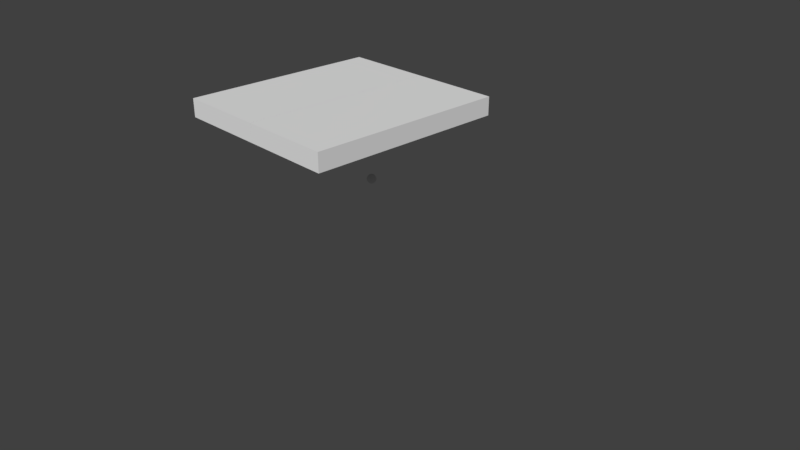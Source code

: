 # Source: Door.blend  (saved by Blender 2.79.0; exported with 4.5.12 LTS)
import bpy
from mathutils import Matrix  # noqa: F401  (used for matrix-valued properties, if any)

bpy.ops.wm.read_factory_settings(use_empty=True)
scene = bpy.context.scene
scene.name = 'Scene'

# ---- collections
col_collection_1 = bpy.data.collections.new('Collection 1'); scene.collection.children.link(col_collection_1)

# ---- materials (node trees are filled in below, after node groups)
mat_material = bpy.data.materials.new('Material')
mat_material.alpha_threshold = 0.0
mat_material.use_transparent_shadow = False
mat_material.roughness = 0.5
mat_material.line_color = (0.0, 0.0, 0.0, 1.0)

# ---- material node trees

# ---- world
world_world = bpy.data.worlds.new('World'); scene.world = world_world
world_world.color = (0.05088, 0.05088, 0.05088)
world_world.use_sun_shadow = False
world_world.sun_shadow_jitter_overblur = 0.0
world_world.cycles.sampling_method = 'MANUAL'

# ---- cameras
cam_camera = bpy.data.cameras.new('Camera')
cam_camera.clip_end = 100.0
cam_camera.lens = 35.0
cam_camera.sensor_width = 32.0
cam_camera.sensor_height = 18.0
cam_camera.ortho_scale = 7.314
cam_camera.dof.focus_distance = 0.0
cam_camera.dof.aperture_fstop = 128.0

# ---- meshes
me_cube_001 = bpy.data.meshes.new('Cube.001')
me_cube_001.from_pydata([(1.25, 5.96e-07, 0.25), (2.384e-07, 4.768e-07, 0.25), (2.384e-07, 4.768e-07, -2.384e-07), (1.25, 3.576e-07, 1.192e-07), (1.25, 2.75, 0.25), (-4.768e-07, 2.75, 0.25), (4.768e-07, 2.75, -1.192e-07), (1.25, 2.75, 3.576e-07), (0.2, 1.0, -1.192e-07), (1.05, 1.0, 3.576e-07), (0.2, 2.125, -1.192e-07), (1.05, 2.125, 1.192e-07), (0.2, 2.625, 0.0), (1.05, 2.625, 2.384e-07), (0.2, 2.313, -1.192e-07), (1.05, 2.313, 1.192e-07), (0.2, 2.625, 0.0), (1.05, 2.625, 2.384e-07), (0.2, 2.313, -1.192e-07), (1.05, 2.313, 1.192e-07), (0.2, 2.625, 0.0), (1.05, 2.625, 2.384e-07), (0.2, 2.313, -1.192e-07), (1.05, 2.313, 1.192e-07), (0.2, 2.625, 0.0625), (1.05, 2.625, 0.0625), (0.2, 2.313, 0.0625), (1.05, 2.313, 0.0625), (0.2, 1.0, 0.0625), (1.05, 1.0, 0.0625), (0.2, 2.125, 0.0625), (1.05, 2.125, 0.0625), (0.2, 0.25, 0.0), (1.05, 0.25, 1.192e-07), (0.2, 0.75, -1.192e-07), (1.05, 0.75, 0.0), (0.2, 0.25, 0.0625), (1.05, 0.25, 0.0625), (0.2, 0.75, 0.0625), (1.05, 0.75, 0.0625)], [], [(0, 1, 2, 3), (4, 7, 6, 5), (0, 4, 5, 1), (1, 5, 6, 2), (2, 6, 10, 8), (4, 0, 3, 7), (10, 11, 31, 30), (11, 10, 14, 15), (7, 3, 9, 11), (9, 3, 33, 35), (15, 14, 18, 19), (6, 7, 13, 12), (7, 11, 15, 13), (10, 6, 12, 14), (18, 16, 20, 22), (14, 12, 16, 18), (12, 13, 17, 16), (13, 15, 19, 17), (21, 23, 27, 25), (16, 17, 21, 20), (17, 19, 23, 21), (19, 18, 22, 23), (24, 25, 27, 26), (23, 22, 26, 27), (22, 20, 24, 26), (20, 21, 25, 24), (28, 30, 31, 29), (8, 10, 30, 28), (11, 9, 29, 31), (9, 8, 28, 29), (35, 33, 37, 39), (2, 8, 34, 32), (3, 2, 32, 33), (8, 9, 35, 34), (37, 36, 38, 39), (34, 35, 39, 38), (32, 34, 38, 36), (33, 32, 36, 37)])
_uv = me_cube_001.uv_layers.new(name='UVMap')
_uv.uv.foreach_set('vector', [0.0, 0.0, 1.0, 0.0, 1.0, 1.0, 0.0, 1.0, 0.0, 0.0, 1.0, 0.0, 1.0, 1.0, 0.0, 1.0, 0.0, 0.0, 1.0, 0.0, 1.0, 1.0, 0.0, 1.0, 0.0, 0.0, 1.0, 0.0, 1.0, 1.0, 0.0, 1.0, 0.0, 0.0, 1.0, 0.0, 1.0, 1.0, 0.0, 1.0, 0.0, 0.0, 1.0, 0.0, 1.0, 1.0, 0.0, 1.0, 0.0, 0.0, 1.0, 0.0, 1.0, 1.0, 0.0, 1.0, 0.0, 0.0, 1.0, 0.0, 1.0, 1.0, 0.0, 1.0, 0.0, 0.0, 1.0, 0.0, 1.0, 1.0, 0.0, 1.0, 0.0, 0.0, 1.0, 0.0, 1.0, 1.0, 0.0, 1.0, 0.0, 0.0, 1.0, 0.0, 1.0, 1.0, 0.0, 1.0, 0.0, 0.0, 1.0, 0.0, 1.0, 1.0, 0.0, 1.0, 0.0, 0.0, 1.0, 0.0, 1.0, 1.0, 0.0, 1.0, 0.0, 0.0, 1.0, 0.0, 1.0, 1.0, 0.0, 1.0, 0.0, 0.0, 1.0, 0.0, 1.0, 1.0, 0.0, 1.0, 0.0, 0.0, 1.0, 0.0, 1.0, 1.0, 0.0, 1.0, 0.0, 0.0, 1.0, 0.0, 1.0, 1.0, 0.0, 1.0, 0.0, 0.0, 1.0, 0.0, 1.0, 1.0, 0.0, 1.0, 0.0, 0.0, 1.0, 0.0, 1.0, 1.0, 0.0, 1.0, 0.0, 0.0, 1.0, 0.0, 1.0, 1.0, 0.0, 1.0, 0.0, 0.0, 1.0, 0.0, 1.0, 1.0, 0.0, 1.0, 0.0, 0.0, 1.0, 0.0, 1.0, 1.0, 0.0, 1.0, 0.0, 0.0, 1.0, 0.0, 1.0, 1.0, 0.0, 1.0, 0.0, 0.0, 1.0, 0.0, 1.0, 1.0, 0.0, 1.0, 0.0, 0.0, 1.0, 0.0, 1.0, 1.0, 0.0, 1.0, 0.0, 0.0, 1.0, 0.0, 1.0, 1.0, 0.0, 1.0, 0.0, 0.0, 1.0, 0.0, 1.0, 1.0, 0.0, 1.0, 0.0, 0.0, 1.0, 0.0, 1.0, 1.0, 0.0, 1.0, 0.0, 0.0, 1.0, 0.0, 1.0, 1.0, 0.0, 1.0, 0.0, 0.0, 1.0, 0.0, 1.0, 1.0, 0.0, 1.0, 0.0, 0.0, 1.0, 0.0, 1.0, 1.0, 0.0, 1.0, 0.0, 0.0, 1.0, 0.0, 1.0, 1.0, 0.0, 1.0, 0.0, 0.0, 1.0, 0.0, 1.0, 1.0, 0.0, 1.0, 0.0, 0.0, 1.0, 0.0, 1.0, 1.0, 0.0, 1.0, 0.0, 0.0, 1.0, 0.0, 1.0, 1.0, 0.0, 1.0, 0.0, 0.0, 1.0, 0.0, 1.0, 1.0, 0.0, 1.0, 0.0, 0.0, 1.0, 0.0, 1.0, 1.0, 0.0, 1.0, 0.0, 0.0, 1.0, 0.0, 1.0, 1.0, 0.0, 1.0])
me_cube_001.materials.append(mat_material)
me_cube_001.use_remesh_preserve_volume = False
me_cube_001.use_remesh_preserve_attributes = False
me_cube_001.use_mirror_vertex_groups = False
me_cube_001.update()
me_sphere_002 = bpy.data.meshes.new('Sphere.002')
me_sphere_002.from_pydata([(0.0, 0.02392, 0.05774), (0.0, 9.437e-09, -0.0625), (-6.673e-09, 2.764e-09, 0.0625), (0.01691, 0.01691, 0.05774), (0.03125, 0.03125, 0.04419), (0.04083, 0.04083, 0.02392), (0.04419, 0.04419, -2.732e-09), (0.04083, 0.04083, -0.02392), (0.03125, 0.03125, -0.04419), (0.01691, 0.01691, -0.05774), (0.02392, 9.283e-09, 0.05774), (0.04419, 1.021e-08, 0.04419), (0.05774, 1.021e-08, 0.02392), (0.0625, 8.352e-09, -2.732e-09), (0.05774, 1.021e-08, -0.02392), (0.04419, 1.021e-08, -0.04419), (0.02392, 9.283e-09, -0.05774), (0.01691, -0.01691, 0.05774), (0.03125, -0.03125, 0.04419), (0.04083, -0.04083, 0.02392), (0.04419, -0.04419, -2.732e-09), (0.04083, -0.04083, -0.02392), (0.03125, -0.03125, -0.04419), (0.01691, -0.01691, -0.05774), (7.774e-10, -0.02392, 0.05774), (7.774e-10, -0.04419, 0.04419), (2.64e-09, -0.05774, 0.02392), (7.774e-10, -0.0625, -2.732e-09), (2.64e-09, -0.05774, -0.02392), (7.774e-10, -0.04419, -0.04419), (7.774e-10, -0.02392, -0.05774), (-0.01691, -0.01691, 0.05774), (-0.03125, -0.03125, 0.04419), (-0.04083, -0.04083, 0.02392), (-0.04419, -0.04419, -2.732e-09), (-0.04083, -0.04083, -0.02392), (-0.03125, -0.03125, -0.04419), (-0.01691, -0.01691, -0.05774), (-0.02392, 1.021e-08, 0.05774), (-0.04419, 1.021e-08, 0.04419), (-0.05774, 6.489e-09, 0.02392), (-0.0625, 1.021e-08, -2.732e-09), (-0.05774, 6.489e-09, -0.02392), (-0.04419, 1.021e-08, -0.04419), (-0.02392, 1.021e-08, -0.05774), (-0.01691, 0.01691, 0.05774), (-0.03125, 0.03125, 0.04419), (-0.04083, 0.04083, 0.02392), (-0.04419, 0.04419, -2.732e-09), (-0.04083, 0.04083, -0.02392), (-0.03125, 0.03125, -0.04419), (-0.01691, 0.01691, -0.05774), (-1.085e-09, 0.04419, 0.04419), (-2.948e-09, 0.05774, 0.02392), (7.774e-10, 0.0625, -2.732e-09), (-2.948e-09, 0.05774, -0.02392), (-1.085e-09, 0.04419, -0.04419), (-1.539e-10, 0.02392, -0.05774)], [], [(1, 57, 9), (56, 55, 7, 8), (54, 53, 5, 6), (52, 0, 3, 4), (57, 56, 8, 9), (55, 54, 6, 7), (53, 52, 4, 5), (0, 2, 3), (9, 8, 15, 16), (7, 6, 13, 14), (5, 4, 11, 12), (3, 2, 10), (1, 9, 16), (8, 7, 14, 15), (6, 5, 12, 13), (4, 3, 10, 11), (14, 13, 20, 21), (12, 11, 18, 19), (10, 2, 17), (1, 16, 23), (15, 14, 21, 22), (13, 12, 19, 20), (11, 10, 17, 18), (16, 15, 22, 23), (1, 23, 30), (22, 21, 28, 29), (20, 19, 26, 27), (18, 17, 24, 25), (23, 22, 29, 30), (21, 20, 27, 28), (19, 18, 25, 26), (17, 2, 24), (27, 26, 33, 34), (25, 24, 31, 32), (30, 29, 36, 37), (28, 27, 34, 35), (26, 25, 32, 33), (24, 2, 31), (1, 30, 37), (29, 28, 35, 36), (37, 36, 43, 44), (35, 34, 41, 42), (33, 32, 39, 40), (31, 2, 38), (1, 37, 44), (36, 35, 42, 43), (34, 33, 40, 41), (32, 31, 38, 39), (40, 39, 46, 47), (38, 2, 45), (1, 44, 51), (43, 42, 49, 50), (41, 40, 47, 48), (39, 38, 45, 46), (44, 43, 50, 51), (42, 41, 48, 49), (1, 51, 57), (50, 49, 55, 56), (48, 47, 53, 54), (46, 45, 0, 52), (51, 50, 56, 57), (49, 48, 54, 55), (47, 46, 52, 53), (45, 2, 0)])
me_sphere_002.use_remesh_preserve_volume = False
me_sphere_002.use_remesh_preserve_attributes = False
me_sphere_002.use_mirror_vertex_groups = False
me_sphere_002.update()
me_cube = bpy.data.meshes.new('Cube')
me_cube.from_pydata([(-1.788e-07, 7.153e-07, 0.25), (-1.25, 5.96e-07, 0.25), (-1.25, 5.96e-07, -2.384e-07), (1.788e-07, 4.768e-07, 1.192e-07), (-6.557e-07, 2.75, 0.25), (-1.25, 2.75, 0.25), (-1.25, 2.75, -1.192e-07), (-1.788e-07, 2.75, 3.576e-07), (-1.05, 1.0, -1.192e-07), (-0.2, 1.0, 3.576e-07), (-1.05, 2.125, -1.192e-07), (-0.2, 2.125, 1.192e-07), (-1.05, 2.625, 0.0), (-0.2, 2.625, 2.384e-07), (-1.05, 2.313, -1.192e-07), (-0.2, 2.313, 1.192e-07), (-1.05, 2.625, 0.0), (-0.2, 2.625, 2.384e-07), (-1.05, 2.313, -1.192e-07), (-0.2, 2.313, 1.192e-07), (-1.05, 2.625, 0.0), (-0.2, 2.625, 2.384e-07), (-1.05, 2.313, -1.192e-07), (-0.2, 2.313, 1.192e-07), (-1.05, 2.625, 0.0625), (-0.2, 2.625, 0.0625), (-1.05, 2.313, 0.0625), (-0.2, 2.313, 0.0625), (-1.05, 1.0, 0.0625), (-0.2, 1.0, 0.0625), (-1.05, 2.125, 0.0625), (-0.2, 2.125, 0.0625), (-1.05, 0.25, 0.0), (-0.2, 0.25, 1.192e-07), (-1.05, 0.75, -1.192e-07), (-0.2, 0.75, 0.0), (-1.05, 0.25, 0.0625), (-0.2, 0.25, 0.0625), (-1.05, 0.75, 0.0625), (-0.2, 0.75, 0.0625)], [], [(0, 1, 2, 3), (4, 7, 6, 5), (0, 4, 5, 1), (1, 5, 6, 2), (2, 6, 10, 8), (4, 0, 3, 7), (10, 11, 31, 30), (11, 10, 14, 15), (7, 3, 9, 11), (9, 3, 33, 35), (15, 14, 18, 19), (6, 7, 13, 12), (7, 11, 15, 13), (10, 6, 12, 14), (18, 16, 20, 22), (14, 12, 16, 18), (12, 13, 17, 16), (13, 15, 19, 17), (21, 23, 27, 25), (16, 17, 21, 20), (17, 19, 23, 21), (19, 18, 22, 23), (24, 25, 27, 26), (23, 22, 26, 27), (22, 20, 24, 26), (20, 21, 25, 24), (28, 30, 31, 29), (8, 10, 30, 28), (11, 9, 29, 31), (9, 8, 28, 29), (35, 33, 37, 39), (2, 8, 34, 32), (3, 2, 32, 33), (8, 9, 35, 34), (37, 36, 38, 39), (34, 35, 39, 38), (32, 34, 38, 36), (33, 32, 36, 37)])
_uv = me_cube.uv_layers.new(name='UVMap')
_uv.uv.foreach_set('vector', [0.0, 0.0, 1.0, 0.0, 1.0, 1.0, 0.0, 1.0, 0.0, 0.0, 1.0, 0.0, 1.0, 1.0, 0.0, 1.0, 0.0, 0.0, 1.0, 0.0, 1.0, 1.0, 0.0, 1.0, 0.0, 0.0, 1.0, 0.0, 1.0, 1.0, 0.0, 1.0, 0.0, 0.0, 1.0, 0.0, 1.0, 1.0, 0.0, 1.0, 0.0, 0.0, 1.0, 0.0, 1.0, 1.0, 0.0, 1.0, 0.0, 0.0, 1.0, 0.0, 1.0, 1.0, 0.0, 1.0, 0.0, 0.0, 1.0, 0.0, 1.0, 1.0, 0.0, 1.0, 0.0, 0.0, 1.0, 0.0, 1.0, 1.0, 0.0, 1.0, 0.0, 0.0, 1.0, 0.0, 1.0, 1.0, 0.0, 1.0, 0.0, 0.0, 1.0, 0.0, 1.0, 1.0, 0.0, 1.0, 0.0, 0.0, 1.0, 0.0, 1.0, 1.0, 0.0, 1.0, 0.0, 0.0, 1.0, 0.0, 1.0, 1.0, 0.0, 1.0, 0.0, 0.0, 1.0, 0.0, 1.0, 1.0, 0.0, 1.0, 0.0, 0.0, 1.0, 0.0, 1.0, 1.0, 0.0, 1.0, 0.0, 0.0, 1.0, 0.0, 1.0, 1.0, 0.0, 1.0, 0.0, 0.0, 1.0, 0.0, 1.0, 1.0, 0.0, 1.0, 0.0, 0.0, 1.0, 0.0, 1.0, 1.0, 0.0, 1.0, 0.0, 0.0, 1.0, 0.0, 1.0, 1.0, 0.0, 1.0, 0.0, 0.0, 1.0, 0.0, 1.0, 1.0, 0.0, 1.0, 0.0, 0.0, 1.0, 0.0, 1.0, 1.0, 0.0, 1.0, 0.0, 0.0, 1.0, 0.0, 1.0, 1.0, 0.0, 1.0, 0.0, 0.0, 1.0, 0.0, 1.0, 1.0, 0.0, 1.0, 0.0, 0.0, 1.0, 0.0, 1.0, 1.0, 0.0, 1.0, 0.0, 0.0, 1.0, 0.0, 1.0, 1.0, 0.0, 1.0, 0.0, 0.0, 1.0, 0.0, 1.0, 1.0, 0.0, 1.0, 0.0, 0.0, 1.0, 0.0, 1.0, 1.0, 0.0, 1.0, 0.0, 0.0, 1.0, 0.0, 1.0, 1.0, 0.0, 1.0, 0.0, 0.0, 1.0, 0.0, 1.0, 1.0, 0.0, 1.0, 0.0, 0.0, 1.0, 0.0, 1.0, 1.0, 0.0, 1.0, 0.0, 0.0, 1.0, 0.0, 1.0, 1.0, 0.0, 1.0, 0.0, 0.0, 1.0, 0.0, 1.0, 1.0, 0.0, 1.0, 0.0, 0.0, 1.0, 0.0, 1.0, 1.0, 0.0, 1.0, 0.0, 0.0, 1.0, 0.0, 1.0, 1.0, 0.0, 1.0, 0.0, 0.0, 1.0, 0.0, 1.0, 1.0, 0.0, 1.0, 0.0, 0.0, 1.0, 0.0, 1.0, 1.0, 0.0, 1.0, 0.0, 0.0, 1.0, 0.0, 1.0, 1.0, 0.0, 1.0, 0.0, 0.0, 1.0, 0.0, 1.0, 1.0, 0.0, 1.0])
me_cube.materials.append(mat_material)
me_cube.use_remesh_preserve_volume = False
me_cube.use_remesh_preserve_attributes = False
me_cube.use_mirror_vertex_groups = False
me_cube.update()

# ---- objects
ob_door_right = bpy.data.objects.new('Door Right', me_cube_001)
ob_door_handle = bpy.data.objects.new('Door Handle', me_sphere_002)
ob_door_left = bpy.data.objects.new('Door Left', me_cube)
ob_camera = bpy.data.objects.new('Camera', cam_camera)

# ---- transforms, parenting, visibility, modifiers, constraints
ob_door_right.location = (-1.956, -1.175, 1.631)
ob_door_right.lock_rotations_4d = False
ob_door_right.empty_display_type = 'ARROWS'
ob_door_right.lineart.crease_threshold = 0.0
ob_door_handle.location = (-0.1875, 0.225, 0.925)
ob_door_handle.lineart.crease_threshold = 0.0
ob_door_left.location = (0.5437, -1.175, 1.631)
ob_door_left.lock_rotations_4d = False
ob_door_left.empty_display_type = 'ARROWS'
ob_door_left.lineart.crease_threshold = 0.0
ob_camera.location = (7.481, -6.508, 5.344)
ob_camera.rotation_euler = (1.109, 0.0, 0.8149)
ob_camera.lock_rotations_4d = False
ob_camera.empty_display_type = 'ARROWS'
ob_camera.color = (0.0, 0.0, 0.0, 0.0)
ob_camera.display_type = 'WIRE'
ob_camera.lineart.crease_threshold = 0.0

# ---- collection membership
col_collection_1.objects.link(ob_door_right)
col_collection_1.objects.link(ob_door_handle)
col_collection_1.objects.link(ob_door_left)
col_collection_1.objects.link(ob_camera)

# ---- scene / render settings (as saved in the file)
scene.camera = ob_camera
scene.frame_start = 1; scene.frame_end = 250; scene.frame_set(2)
scene.render.engine = 'BLENDER_EEVEE_NEXT'
scene.render.resolution_percentage = 50
scene.render.dither_intensity = 0.0
scene.cycles.use_denoising = False
scene.cycles.samples = 128
scene.cycles.sampling_pattern = 'TABULATED_SOBOL'
scene.cycles.use_adaptive_sampling = False
scene.cycles.use_light_tree = False
scene.cycles.blur_glossy = 0.0
scene.cycles.sample_clamp_indirect = 0.0
scene.view_settings.view_transform = 'Standard'
bpy.context.view_layer.update()

# ---- added for rendering (the .blend has no usable light): sun
light_auto_sun = bpy.data.lights.new('AutoSun', 'SUN')
light_auto_sun.energy = 3.0
light_auto_sun.angle = 0.0523599
ob_auto_sun = bpy.data.objects.new('AutoSun', light_auto_sun)
scene.collection.objects.link(ob_auto_sun)
ob_auto_sun.rotation_euler = (0.872665, 0.174533, 0.523599)
bpy.context.view_layer.update()
